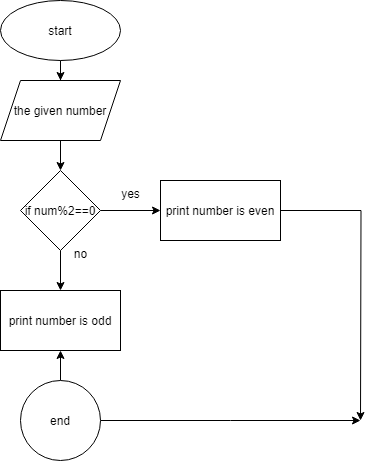

The diagram above was exported from draw.io. Its source (the exported page's mxGraphModel, read from the mxfile embedded in the PNG):
<mxGraphModel dx="864" dy="418" grid="1" gridSize="10" guides="1" tooltips="1" connect="1" arrows="1" fold="1" page="1" pageScale="1" pageWidth="827" pageHeight="1169" math="0" shadow="0">
  <root>
    <mxCell id="WIyWlLk6GJQsqaUBKTNV-0" />
    <mxCell id="WIyWlLk6GJQsqaUBKTNV-1" parent="WIyWlLk6GJQsqaUBKTNV-0" />
    <mxCell id="tV9cDotdEND40dGRG9oS-2" value="" style="edgeStyle=orthogonalEdgeStyle;rounded=0;orthogonalLoop=1;jettySize=auto;html=1;" edge="1" parent="WIyWlLk6GJQsqaUBKTNV-1" source="tV9cDotdEND40dGRG9oS-0" target="tV9cDotdEND40dGRG9oS-1">
      <mxGeometry relative="1" as="geometry" />
    </mxCell>
    <mxCell id="tV9cDotdEND40dGRG9oS-0" value="start" style="ellipse;whiteSpace=wrap;html=1;" vertex="1" parent="WIyWlLk6GJQsqaUBKTNV-1">
      <mxGeometry x="330" y="20" width="120" height="60" as="geometry" />
    </mxCell>
    <mxCell id="tV9cDotdEND40dGRG9oS-4" value="" style="edgeStyle=orthogonalEdgeStyle;rounded=0;orthogonalLoop=1;jettySize=auto;html=1;" edge="1" parent="WIyWlLk6GJQsqaUBKTNV-1" source="tV9cDotdEND40dGRG9oS-1" target="tV9cDotdEND40dGRG9oS-3">
      <mxGeometry relative="1" as="geometry" />
    </mxCell>
    <mxCell id="tV9cDotdEND40dGRG9oS-1" value="the given number" style="shape=parallelogram;perimeter=parallelogramPerimeter;whiteSpace=wrap;html=1;fixedSize=1;" vertex="1" parent="WIyWlLk6GJQsqaUBKTNV-1">
      <mxGeometry x="330" y="100" width="120" height="60" as="geometry" />
    </mxCell>
    <mxCell id="tV9cDotdEND40dGRG9oS-7" value="" style="edgeStyle=orthogonalEdgeStyle;rounded=0;orthogonalLoop=1;jettySize=auto;html=1;" edge="1" parent="WIyWlLk6GJQsqaUBKTNV-1" source="tV9cDotdEND40dGRG9oS-3" target="tV9cDotdEND40dGRG9oS-6">
      <mxGeometry relative="1" as="geometry" />
    </mxCell>
    <mxCell id="tV9cDotdEND40dGRG9oS-9" value="" style="edgeStyle=orthogonalEdgeStyle;rounded=0;orthogonalLoop=1;jettySize=auto;html=1;" edge="1" parent="WIyWlLk6GJQsqaUBKTNV-1" source="tV9cDotdEND40dGRG9oS-3" target="tV9cDotdEND40dGRG9oS-8">
      <mxGeometry relative="1" as="geometry" />
    </mxCell>
    <mxCell id="tV9cDotdEND40dGRG9oS-3" value="if num%2==0" style="rhombus;whiteSpace=wrap;html=1;" vertex="1" parent="WIyWlLk6GJQsqaUBKTNV-1">
      <mxGeometry x="350" y="190" width="80" height="80" as="geometry" />
    </mxCell>
    <mxCell id="tV9cDotdEND40dGRG9oS-15" style="edgeStyle=orthogonalEdgeStyle;rounded=0;orthogonalLoop=1;jettySize=auto;html=1;exitX=1;exitY=0.5;exitDx=0;exitDy=0;" edge="1" parent="WIyWlLk6GJQsqaUBKTNV-1" source="tV9cDotdEND40dGRG9oS-6">
      <mxGeometry relative="1" as="geometry">
        <mxPoint x="690" y="440" as="targetPoint" />
      </mxGeometry>
    </mxCell>
    <mxCell id="tV9cDotdEND40dGRG9oS-6" value="print number is even" style="whiteSpace=wrap;html=1;" vertex="1" parent="WIyWlLk6GJQsqaUBKTNV-1">
      <mxGeometry x="490" y="200" width="120" height="60" as="geometry" />
    </mxCell>
    <mxCell id="tV9cDotdEND40dGRG9oS-8" value="print number is odd" style="whiteSpace=wrap;html=1;" vertex="1" parent="WIyWlLk6GJQsqaUBKTNV-1">
      <mxGeometry x="330" y="310" width="120" height="60" as="geometry" />
    </mxCell>
    <mxCell id="tV9cDotdEND40dGRG9oS-10" value="yes" style="text;html=1;align=center;verticalAlign=middle;resizable=0;points=[];autosize=1;strokeColor=none;fillColor=none;" vertex="1" parent="WIyWlLk6GJQsqaUBKTNV-1">
      <mxGeometry x="440" y="198" width="40" height="30" as="geometry" />
    </mxCell>
    <mxCell id="tV9cDotdEND40dGRG9oS-11" value="no" style="text;html=1;align=center;verticalAlign=middle;resizable=0;points=[];autosize=1;strokeColor=none;fillColor=none;" vertex="1" parent="WIyWlLk6GJQsqaUBKTNV-1">
      <mxGeometry x="390" y="258" width="40" height="30" as="geometry" />
    </mxCell>
    <mxCell id="tV9cDotdEND40dGRG9oS-13" style="edgeStyle=orthogonalEdgeStyle;rounded=0;orthogonalLoop=1;jettySize=auto;html=1;entryX=0.5;entryY=1;entryDx=0;entryDy=0;" edge="1" parent="WIyWlLk6GJQsqaUBKTNV-1" source="tV9cDotdEND40dGRG9oS-12" target="tV9cDotdEND40dGRG9oS-8">
      <mxGeometry relative="1" as="geometry" />
    </mxCell>
    <mxCell id="tV9cDotdEND40dGRG9oS-14" style="edgeStyle=orthogonalEdgeStyle;rounded=0;orthogonalLoop=1;jettySize=auto;html=1;" edge="1" parent="WIyWlLk6GJQsqaUBKTNV-1" source="tV9cDotdEND40dGRG9oS-12">
      <mxGeometry relative="1" as="geometry">
        <mxPoint x="690" y="440" as="targetPoint" />
      </mxGeometry>
    </mxCell>
    <mxCell id="tV9cDotdEND40dGRG9oS-12" value="end" style="ellipse;whiteSpace=wrap;html=1;" vertex="1" parent="WIyWlLk6GJQsqaUBKTNV-1">
      <mxGeometry x="350" y="400" width="80" height="80" as="geometry" />
    </mxCell>
  </root>
</mxGraphModel>